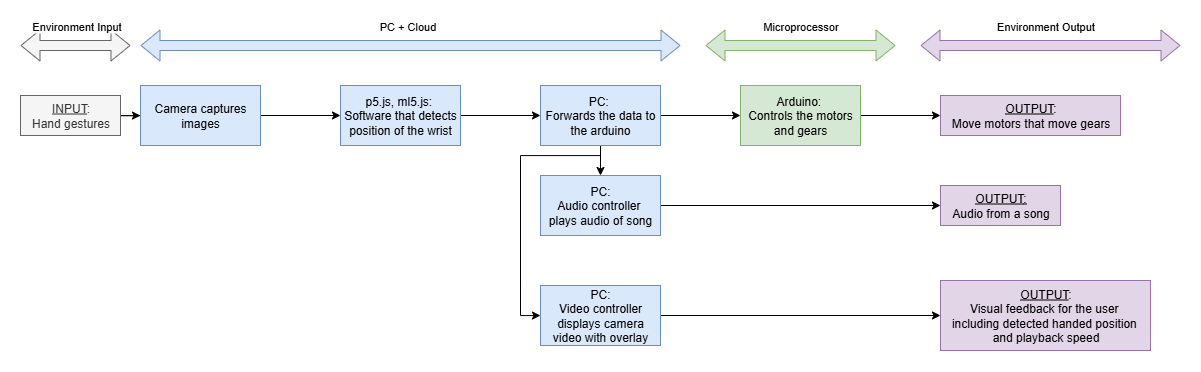

The diagram above was exported from draw.io. Its source (the exported page's mxGraphModel, read from the mxfile embedded in the PNG):
<mxGraphModel dx="1880" dy="1133" grid="1" gridSize="10" guides="1" tooltips="1" connect="1" arrows="1" fold="1" page="1" pageScale="1" pageWidth="850" pageHeight="1100" math="0" shadow="0">
  <root>
    <mxCell id="0" />
    <mxCell id="1" parent="0" />
    <mxCell id="2" value="" style="edgeStyle=orthogonalEdgeStyle;rounded=0;orthogonalLoop=1;jettySize=auto;html=1;" edge="1" source="3" target="5" parent="1">
      <mxGeometry relative="1" as="geometry" />
    </mxCell>
    <mxCell id="3" value="&lt;u&gt;INPUT&lt;/u&gt;:&lt;div&gt;Hand gestures&lt;/div&gt;" style="text;html=1;align=center;verticalAlign=middle;resizable=0;points=[];autosize=1;strokeColor=#666666;fillColor=#f5f5f5;fontColor=#333333;" vertex="1" parent="1">
      <mxGeometry x="20" y="480" width="100" height="40" as="geometry" />
    </mxCell>
    <mxCell id="4" value="" style="edgeStyle=orthogonalEdgeStyle;rounded=0;orthogonalLoop=1;jettySize=auto;html=1;" edge="1" source="5" target="7" parent="1">
      <mxGeometry relative="1" as="geometry" />
    </mxCell>
    <mxCell id="5" value="Camera captures images" style="whiteSpace=wrap;html=1;fillColor=#dae8fc;strokeColor=#6c8ebf;" vertex="1" parent="1">
      <mxGeometry x="140" y="470" width="120" height="60" as="geometry" />
    </mxCell>
    <mxCell id="6" value="" style="edgeStyle=orthogonalEdgeStyle;rounded=0;orthogonalLoop=1;jettySize=auto;html=1;" edge="1" source="7" target="11" parent="1">
      <mxGeometry relative="1" as="geometry" />
    </mxCell>
    <mxCell id="7" value="p5.js, ml5.js:&amp;nbsp;&lt;div&gt;Software that detects position of the wrist&lt;/div&gt;" style="whiteSpace=wrap;html=1;fillColor=#dae8fc;strokeColor=#6c8ebf;" vertex="1" parent="1">
      <mxGeometry x="340" y="470" width="120" height="60" as="geometry" />
    </mxCell>
    <mxCell id="8" value="" style="edgeStyle=orthogonalEdgeStyle;rounded=0;orthogonalLoop=1;jettySize=auto;html=1;" edge="1" source="11" target="13" parent="1">
      <mxGeometry relative="1" as="geometry" />
    </mxCell>
    <mxCell id="9" value="" style="edgeStyle=orthogonalEdgeStyle;rounded=0;orthogonalLoop=1;jettySize=auto;html=1;" edge="1" source="11" target="15" parent="1">
      <mxGeometry relative="1" as="geometry" />
    </mxCell>
    <mxCell id="10" style="edgeStyle=orthogonalEdgeStyle;rounded=0;orthogonalLoop=1;jettySize=auto;html=1;exitX=0.5;exitY=1;exitDx=0;exitDy=0;" edge="1" source="11" target="23" parent="1">
      <mxGeometry relative="1" as="geometry">
        <Array as="points">
          <mxPoint x="600" y="540" />
          <mxPoint x="520" y="540" />
          <mxPoint x="520" y="700" />
        </Array>
      </mxGeometry>
    </mxCell>
    <mxCell id="11" value="PC:&amp;nbsp;&lt;div&gt;Forwards the data to the arduino&lt;/div&gt;" style="whiteSpace=wrap;html=1;fillColor=#dae8fc;strokeColor=#6c8ebf;" vertex="1" parent="1">
      <mxGeometry x="540" y="470" width="120" height="60" as="geometry" />
    </mxCell>
    <mxCell id="12" value="" style="edgeStyle=orthogonalEdgeStyle;rounded=0;orthogonalLoop=1;jettySize=auto;html=1;" edge="1" source="13" target="17" parent="1">
      <mxGeometry relative="1" as="geometry" />
    </mxCell>
    <mxCell id="13" value="Arduino:&amp;nbsp;&lt;div&gt;Controls the motors and gears&lt;/div&gt;" style="whiteSpace=wrap;html=1;fillColor=#d5e8d4;strokeColor=#82b366;" vertex="1" parent="1">
      <mxGeometry x="740" y="470" width="120" height="60" as="geometry" />
    </mxCell>
    <mxCell id="14" value="" style="edgeStyle=orthogonalEdgeStyle;rounded=0;orthogonalLoop=1;jettySize=auto;html=1;" edge="1" source="15" target="16" parent="1">
      <mxGeometry relative="1" as="geometry" />
    </mxCell>
    <mxCell id="15" value="PC:&lt;div&gt;Audio controller&amp;nbsp;&lt;div&gt;plays audio of song&lt;/div&gt;&lt;/div&gt;" style="whiteSpace=wrap;html=1;fillColor=#dae8fc;strokeColor=#6c8ebf;" vertex="1" parent="1">
      <mxGeometry x="540" y="560" width="120" height="60" as="geometry" />
    </mxCell>
    <mxCell id="16" value="&lt;u&gt;OUTPUT&lt;/u&gt;&lt;u&gt;:&lt;/u&gt;&lt;div&gt;Audio from a song&lt;/div&gt;" style="text;html=1;align=center;verticalAlign=middle;resizable=0;points=[];autosize=1;strokeColor=#9673a6;fillColor=#e1d5e7;" vertex="1" parent="1">
      <mxGeometry x="940" y="570" width="120" height="40" as="geometry" />
    </mxCell>
    <mxCell id="17" value="&lt;u&gt;OUTPUT&lt;/u&gt;:&lt;br&gt;Move motors that move gears" style="text;align=center;verticalAlign=middle;resizable=0;points=[];autosize=1;strokeColor=#9673a6;fillColor=#e1d5e7;fontStyle=0;html=1;" vertex="1" parent="1">
      <mxGeometry x="940" y="480" width="180" height="40" as="geometry" />
    </mxCell>
    <mxCell id="18" value="" style="shape=flexArrow;endArrow=classic;startArrow=classic;html=1;rounded=0;fillColor=#dae8fc;strokeColor=#6c8ebf;" edge="1" parent="1">
      <mxGeometry width="100" height="100" relative="1" as="geometry">
        <mxPoint x="140" y="430" as="sourcePoint" />
        <mxPoint x="680" y="430" as="targetPoint" />
      </mxGeometry>
    </mxCell>
    <mxCell id="19" value="PC + Cloud" style="edgeLabel;html=1;align=center;verticalAlign=middle;resizable=0;points=[];" vertex="1" connectable="0" parent="18">
      <mxGeometry x="0.1087" y="1" relative="1" as="geometry">
        <mxPoint x="-34" y="-19" as="offset" />
      </mxGeometry>
    </mxCell>
    <mxCell id="20" value="" style="shape=flexArrow;endArrow=classic;startArrow=classic;html=1;rounded=0;fillColor=#d5e8d4;strokeColor=#82b366;" edge="1" parent="1">
      <mxGeometry width="100" height="100" relative="1" as="geometry">
        <mxPoint x="705" y="430" as="sourcePoint" />
        <mxPoint x="895" y="430" as="targetPoint" />
      </mxGeometry>
    </mxCell>
    <mxCell id="21" value="Microprocessor" style="edgeLabel;html=1;align=center;verticalAlign=middle;resizable=0;points=[];" vertex="1" connectable="0" parent="20">
      <mxGeometry x="0.1087" y="1" relative="1" as="geometry">
        <mxPoint x="-11" y="-19" as="offset" />
      </mxGeometry>
    </mxCell>
    <mxCell id="22" style="edgeStyle=orthogonalEdgeStyle;rounded=0;orthogonalLoop=1;jettySize=auto;html=1;exitX=1;exitY=0.5;exitDx=0;exitDy=0;" edge="1" source="23" target="24" parent="1">
      <mxGeometry relative="1" as="geometry" />
    </mxCell>
    <mxCell id="23" value="PC:&lt;div&gt;Video controller&lt;div&gt;displays camera video with overlay&lt;/div&gt;&lt;/div&gt;" style="whiteSpace=wrap;html=1;fillColor=#dae8fc;strokeColor=#6c8ebf;" vertex="1" parent="1">
      <mxGeometry x="540" y="670" width="120" height="60" as="geometry" />
    </mxCell>
    <mxCell id="24" value="&lt;u&gt;OUTPUT&lt;/u&gt;:&lt;br&gt;Visual feedback for the user&amp;nbsp;&lt;div&gt;including detected handed position&amp;nbsp;&lt;/div&gt;&lt;div&gt;and playback speed&lt;/div&gt;" style="text;align=center;verticalAlign=middle;resizable=0;points=[];autosize=1;strokeColor=#9673a6;fillColor=#e1d5e7;fontStyle=0;html=1;" vertex="1" parent="1">
      <mxGeometry x="940" y="665" width="210" height="70" as="geometry" />
    </mxCell>
    <mxCell id="25" value="" style="shape=flexArrow;endArrow=classic;startArrow=classic;html=1;rounded=0;fillColor=#e1d5e7;strokeColor=#9673a6;" edge="1" parent="1">
      <mxGeometry width="100" height="100" relative="1" as="geometry">
        <mxPoint x="920" y="430" as="sourcePoint" />
        <mxPoint x="1180" y="430" as="targetPoint" />
      </mxGeometry>
    </mxCell>
    <mxCell id="26" value="Environment Output" style="edgeLabel;html=1;align=center;verticalAlign=middle;resizable=0;points=[];" vertex="1" connectable="0" parent="25">
      <mxGeometry x="0.1087" y="1" relative="1" as="geometry">
        <mxPoint x="-20" y="-19" as="offset" />
      </mxGeometry>
    </mxCell>
    <mxCell id="27" value="" style="shape=flexArrow;endArrow=classic;startArrow=classic;html=1;rounded=0;fillColor=#f5f5f5;strokeColor=#666666;" edge="1" parent="1">
      <mxGeometry width="100" height="100" relative="1" as="geometry">
        <mxPoint x="20" y="430" as="sourcePoint" />
        <mxPoint x="130" y="430" as="targetPoint" />
      </mxGeometry>
    </mxCell>
    <mxCell id="28" value="Environment Input" style="edgeLabel;html=1;align=center;verticalAlign=middle;resizable=0;points=[];" vertex="1" connectable="0" parent="27">
      <mxGeometry x="0.1087" y="1" relative="1" as="geometry">
        <mxPoint x="-7" y="-19" as="offset" />
      </mxGeometry>
    </mxCell>
  </root>
</mxGraphModel>